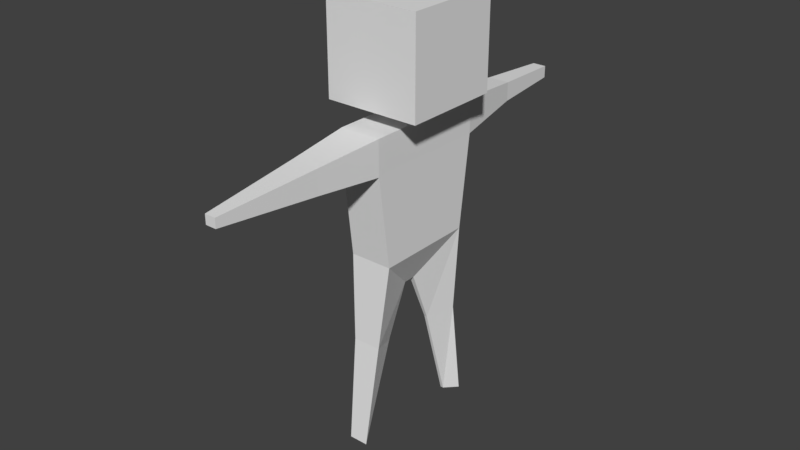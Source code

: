 # Source: guy.blend  (saved by Blender 2.79.0; exported with 4.5.12 LTS)
import bpy
from mathutils import Matrix  # noqa: F401  (used for matrix-valued properties, if any)

bpy.ops.wm.read_factory_settings(use_empty=True)
scene = bpy.context.scene
scene.name = 'Scene'

# ---- collections
col_collection_1 = bpy.data.collections.new('Collection 1'); scene.collection.children.link(col_collection_1)

# ---- materials (node trees are filled in below, after node groups)
mat_material = bpy.data.materials.new('Material')
mat_material.alpha_threshold = 0.0
mat_material.use_transparent_shadow = False
mat_material.roughness = 0.5
mat_material.line_color = (0.0, 0.0, 0.0, 1.0)

# ---- material node trees

# ---- world
world_world = bpy.data.worlds.new('World'); scene.world = world_world
world_world.color = (0.05088, 0.05088, 0.05088)
world_world.use_sun_shadow = False
world_world.sun_shadow_jitter_overblur = 0.0
world_world.cycles.sampling_method = 'MANUAL'

# ---- meshes
me_cube = bpy.data.meshes.new('Cube')
me_cube.from_pydata([(0.1263, 0.2969, 1.169), (0.1263, -0.308, 1.169), (-0.1263, -0.308, 1.169), (-0.1263, 0.2969, 1.169), (0.1206, 0.3759, 1.919), (0.1206, -0.3756, 1.919), (-0.1206, -0.3756, 1.919), (-0.1206, 0.3759, 1.919), (0.02889, 0.09022, 1.919), (0.02889, -0.08987, 1.919), (-0.02889, -0.08987, 1.919), (-0.02889, 0.09022, 1.919), (0.08644, 0.09022, 2.005), (0.08643, -0.08987, 2.005), (-0.08644, -0.08987, 2.005), (-0.08644, 0.09022, 2.005), (0.2826, 0.2946, 2.005), (0.2826, -0.2943, 2.005), (-0.2826, -0.2943, 2.005), (-0.2826, 0.2946, 2.005), (0.2826, 0.2946, 2.567), (0.2826, -0.2943, 2.567), (-0.2826, -0.2943, 2.567), (-0.2826, 0.2946, 2.567), (0.0151, 0.03062, 0.9291), (0.0151, -0.04174, 0.9291), (-0.0151, -0.04174, 0.9291), (-0.0151, 0.03062, 0.9291), (0.08413, -0.3513, 0.6711), (-0.08413, -0.3513, 0.6711), (0.01006, -0.1732, 0.6185), (-0.01006, -0.1732, 0.6185), (0.05672, -0.4346, 0.06365), (-0.05673, -0.4346, 0.06365), (0.006785, -0.3844, 0.04884), (-0.006785, -0.3844, 0.04884), (0.07405, 0.3267, 0.6194), (-0.07405, 0.3267, 0.6194), (0.008858, 0.1635, 0.6029), (-0.008858, 0.1635, 0.6029), (0.07595, 0.4042, 0.009712), (-0.07595, 0.4042, 0.009712), (0.009085, 0.3333, 0.01065), (-0.009084, 0.3333, 0.01065), (0.07595, 0.4042, 0.009712), (-0.07595, 0.4042, 0.009712), (0.009085, 0.3333, 0.01065), (-0.009084, 0.3333, 0.01065), (0.1206, 0.3759, 1.712), (0.1206, -0.3756, 1.712), (-0.1206, -0.3756, 1.712), (-0.1206, 0.3759, 1.712), (0.08314, -0.7698, 1.887), (-0.08314, -0.7698, 1.887), (0.08314, -0.7698, 1.744), (-0.08314, -0.7698, 1.744), (0.03206, -1.363, 1.843), (-0.03206, -1.363, 1.843), (0.03206, -1.363, 1.788), (-0.03206, -1.363, 1.788), (0.06415, 0.8065, 1.871), (-0.06415, 0.8065, 1.871), (0.06415, 0.8065, 1.76), (-0.06415, 0.8065, 1.76), (0.04051, 1.226, 1.851), (-0.04051, 1.226, 1.851), (0.04051, 1.226, 1.781), (-0.04051, 1.226, 1.781)], [], [(2, 3, 27, 26), (4, 7, 11, 8), (48, 4, 5, 49), (5, 6, 53, 52), (50, 6, 7, 51), (48, 0, 3, 51), (10, 9, 13, 14), (6, 5, 9, 10), (5, 4, 8, 9), (7, 6, 10, 11), (13, 12, 16, 17), (9, 8, 12, 13), (11, 10, 14, 15), (8, 11, 15, 12), (19, 18, 22, 23), (15, 14, 18, 19), (12, 15, 19, 16), (14, 13, 17, 18), (20, 23, 22, 21), (16, 19, 23, 20), (18, 17, 21, 22), (17, 16, 20, 21), (24, 25, 26, 27), (2, 26, 31, 29), (0, 24, 38, 36), (0, 1, 25, 24), (31, 30, 34, 35), (1, 2, 29, 28), (25, 1, 28, 30), (26, 25, 30, 31), (32, 33, 35, 34), (29, 31, 35, 33), (28, 29, 33, 32), (30, 28, 32, 34), (3, 0, 36, 37), (24, 27, 39, 38), (27, 3, 37, 39), (37, 36, 40, 41), (39, 37, 41, 43), (38, 39, 43, 42), (36, 38, 42, 40), (40, 42, 46, 44), (45, 44, 46, 47), (42, 43, 47, 46), (43, 41, 45, 47), (41, 40, 44, 45), (7, 4, 60, 61), (2, 50, 51, 3), (1, 49, 50, 2), (0, 48, 49, 1), (52, 53, 57, 56), (50, 49, 54, 55), (6, 50, 55, 53), (49, 5, 52, 54), (58, 56, 57, 59), (54, 52, 56, 58), (55, 54, 58, 59), (53, 55, 59, 57), (62, 63, 67, 66), (51, 7, 61, 63), (48, 51, 63, 62), (4, 48, 62, 60), (64, 66, 67, 65), (63, 61, 65, 67), (61, 60, 64, 65), (60, 62, 66, 64)])
me_cube.materials.append(mat_material)
me_cube.use_remesh_preserve_volume = False
me_cube.use_remesh_preserve_attributes = False
me_cube.use_mirror_vertex_groups = False
me_cube.update()

# ---- objects
ob_cube = bpy.data.objects.new('Cube', me_cube)

# ---- transforms, parenting, visibility, modifiers, constraints
ob_cube.location = (0.0, 0.0, 0.0)
ob_cube.lock_rotations_4d = False
ob_cube.empty_display_type = 'ARROWS'
ob_cube.lineart.crease_threshold = 0.0

# ---- collection membership
col_collection_1.objects.link(ob_cube)

# ---- scene / render settings (as saved in the file)
scene.frame_start = 1; scene.frame_end = 250; scene.frame_set(1)
scene.render.engine = 'BLENDER_EEVEE_NEXT'
scene.render.resolution_percentage = 50
scene.render.dither_intensity = 0.0
scene.cycles.use_denoising = False
scene.cycles.samples = 128
scene.cycles.sampling_pattern = 'TABULATED_SOBOL'
scene.cycles.use_adaptive_sampling = False
scene.cycles.use_light_tree = False
scene.cycles.blur_glossy = 0.0
scene.cycles.sample_clamp_indirect = 0.0
scene.view_settings.view_transform = 'Standard'
bpy.context.view_layer.update()

# ---- added for rendering (the .blend has no active camera and no usable light): camera, sun
cam_auto = bpy.data.cameras.new('AutoCamera')
cam_auto.lens = 50.0
cam_auto.sensor_width = 36.0
cam_auto.clip_end = 1000.0
ob_auto_camera = bpy.data.objects.new('AutoCamera', cam_auto)
scene.collection.objects.link(ob_auto_camera)
ob_auto_camera.location = (3.40709, -4.15723, 4.01404)
ob_auto_camera.rotation_euler = (1.09748, -7.21219e-08, 0.694738)
scene.camera = ob_auto_camera
light_auto_sun = bpy.data.lights.new('AutoSun', 'SUN')
light_auto_sun.energy = 3.0
light_auto_sun.angle = 0.0523599
ob_auto_sun = bpy.data.objects.new('AutoSun', light_auto_sun)
scene.collection.objects.link(ob_auto_sun)
ob_auto_sun.rotation_euler = (0.872665, 0.174533, 0.523599)
bpy.context.view_layer.update()
